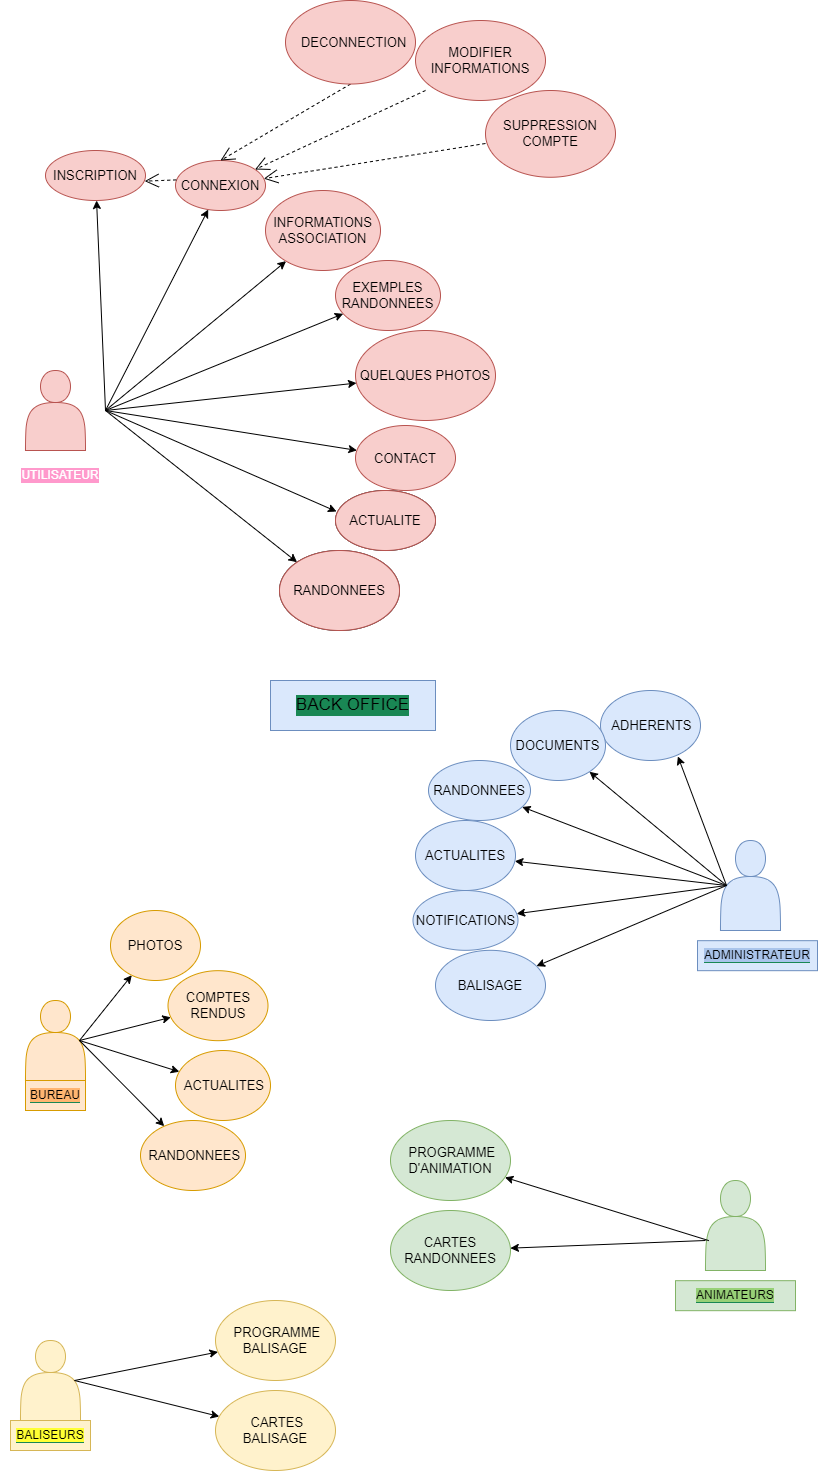

The diagram above was exported from draw.io. Its source (the exported page's mxGraphModel, read from the mxfile embedded in the PNG):
<mxGraphModel dx="868" dy="553" grid="1" gridSize="10" guides="1" tooltips="1" connect="1" arrows="1" fold="1" page="1" pageScale="1" pageWidth="827" pageHeight="1169" math="0" shadow="0">
  <root>
    <mxCell id="0" />
    <mxCell id="1" parent="0" />
    <mxCell id="qhYE-qNGlUP_oM9BlYQm-1" value="" style="shape=actor;whiteSpace=wrap;html=1;fillColor=#f8cecc;strokeColor=#b85450;" parent="1" vertex="1">
      <mxGeometry x="35" y="410" width="60" height="80" as="geometry" />
    </mxCell>
    <mxCell id="qhYE-qNGlUP_oM9BlYQm-2" value="" style="shape=actor;whiteSpace=wrap;html=1;fillColor=#dae8fc;strokeColor=#6c8ebf;" parent="1" vertex="1">
      <mxGeometry x="730" y="880" width="60" height="90" as="geometry" />
    </mxCell>
    <mxCell id="qhYE-qNGlUP_oM9BlYQm-3" value="" style="endArrow=classic;html=1;rounded=0;" parent="1" target="qhYE-qNGlUP_oM9BlYQm-4" edge="1">
      <mxGeometry width="50" height="50" relative="1" as="geometry">
        <mxPoint x="115" y="450" as="sourcePoint" />
        <mxPoint x="255" y="330" as="targetPoint" />
      </mxGeometry>
    </mxCell>
    <mxCell id="qhYE-qNGlUP_oM9BlYQm-4" value="INSCRIPTION" style="ellipse;whiteSpace=wrap;html=1;fontSize=13;fillColor=#f8cecc;strokeColor=#b85450;" parent="1" vertex="1">
      <mxGeometry x="55" y="190" width="100" height="50" as="geometry" />
    </mxCell>
    <mxCell id="qhYE-qNGlUP_oM9BlYQm-5" value="" style="endArrow=classic;html=1;rounded=0;" parent="1" target="qhYE-qNGlUP_oM9BlYQm-6" edge="1">
      <mxGeometry width="50" height="50" relative="1" as="geometry">
        <mxPoint x="115" y="450" as="sourcePoint" />
        <mxPoint x="434" y="420" as="targetPoint" />
      </mxGeometry>
    </mxCell>
    <mxCell id="qhYE-qNGlUP_oM9BlYQm-6" value="CONNEXION" style="ellipse;whiteSpace=wrap;html=1;fontSize=13;fillColor=#f8cecc;strokeColor=#b85450;" parent="1" vertex="1">
      <mxGeometry x="185" y="200" width="90" height="50" as="geometry" />
    </mxCell>
    <mxCell id="qhYE-qNGlUP_oM9BlYQm-7" value="" style="endArrow=classic;html=1;rounded=0;" parent="1" target="qhYE-qNGlUP_oM9BlYQm-8" edge="1">
      <mxGeometry width="50" height="50" relative="1" as="geometry">
        <mxPoint x="115" y="450" as="sourcePoint" />
        <mxPoint x="395" y="410" as="targetPoint" />
      </mxGeometry>
    </mxCell>
    <mxCell id="qhYE-qNGlUP_oM9BlYQm-8" value="INFORMATIONS ASSOCIATION" style="ellipse;whiteSpace=wrap;html=1;fontSize=13;fillColor=#f8cecc;strokeColor=#b85450;" parent="1" vertex="1">
      <mxGeometry x="275" y="230" width="115" height="80" as="geometry" />
    </mxCell>
    <mxCell id="qhYE-qNGlUP_oM9BlYQm-11" value="" style="endArrow=classic;html=1;rounded=0;" parent="1" target="qhYE-qNGlUP_oM9BlYQm-12" edge="1">
      <mxGeometry width="50" height="50" relative="1" as="geometry">
        <mxPoint x="115" y="450" as="sourcePoint" />
        <mxPoint x="445" y="520" as="targetPoint" />
      </mxGeometry>
    </mxCell>
    <mxCell id="qhYE-qNGlUP_oM9BlYQm-12" value="EXEMPLES RANDONNEES" style="ellipse;whiteSpace=wrap;html=1;fontSize=13;fillColor=#f8cecc;strokeColor=#b85450;" parent="1" vertex="1">
      <mxGeometry x="345" y="300" width="105" height="70" as="geometry" />
    </mxCell>
    <mxCell id="qhYE-qNGlUP_oM9BlYQm-13" value="" style="endArrow=classic;html=1;rounded=0;" parent="1" target="qhYE-qNGlUP_oM9BlYQm-14" edge="1">
      <mxGeometry width="50" height="50" relative="1" as="geometry">
        <mxPoint x="115" y="450" as="sourcePoint" />
        <mxPoint x="624" y="610" as="targetPoint" />
      </mxGeometry>
    </mxCell>
    <mxCell id="qhYE-qNGlUP_oM9BlYQm-14" value="QUELQUES PHOTOS" style="ellipse;whiteSpace=wrap;html=1;fontSize=13;fillColor=#f8cecc;strokeColor=#b85450;" parent="1" vertex="1">
      <mxGeometry x="365" y="370" width="140" height="90" as="geometry" />
    </mxCell>
    <mxCell id="qhYE-qNGlUP_oM9BlYQm-15" value="" style="endArrow=classic;html=1;rounded=0;" parent="1" target="qhYE-qNGlUP_oM9BlYQm-16" edge="1">
      <mxGeometry width="50" height="50" relative="1" as="geometry">
        <mxPoint x="115" y="450" as="sourcePoint" />
        <mxPoint x="585" y="600" as="targetPoint" />
      </mxGeometry>
    </mxCell>
    <mxCell id="qhYE-qNGlUP_oM9BlYQm-16" value="CONTACT" style="ellipse;whiteSpace=wrap;html=1;fontSize=13;fillColor=#f8cecc;strokeColor=#b85450;" parent="1" vertex="1">
      <mxGeometry x="365" y="465" width="100" height="65" as="geometry" />
    </mxCell>
    <mxCell id="qhYE-qNGlUP_oM9BlYQm-20" value="Use" style="endArrow=open;endSize=12;dashed=1;html=1;rounded=0;exitX=0.008;exitY=0.388;exitDx=0;exitDy=0;exitPerimeter=0;entryX=0.992;entryY=0.613;entryDx=0;entryDy=0;entryPerimeter=0;fontColor=none;noLabel=1;" parent="1" source="qhYE-qNGlUP_oM9BlYQm-6" target="qhYE-qNGlUP_oM9BlYQm-4" edge="1">
      <mxGeometry width="160" relative="1" as="geometry">
        <mxPoint x="295" y="340" as="sourcePoint" />
        <mxPoint x="455" y="340" as="targetPoint" />
      </mxGeometry>
    </mxCell>
    <mxCell id="qhYE-qNGlUP_oM9BlYQm-21" value="Use" style="endArrow=open;endSize=12;dashed=1;rounded=0;fontColor=none;html=1;noLabel=1;" parent="1" target="qhYE-qNGlUP_oM9BlYQm-6" edge="1">
      <mxGeometry width="160" relative="1" as="geometry">
        <mxPoint x="435" y="130" as="sourcePoint" />
        <mxPoint x="455" y="340" as="targetPoint" />
      </mxGeometry>
    </mxCell>
    <mxCell id="qhYE-qNGlUP_oM9BlYQm-22" value="&lt;font style=&quot;font-size: 13px;&quot;&gt;MODIFIER INFORMATIONS&lt;/font&gt;" style="ellipse;whiteSpace=wrap;html=1;fillColor=#f8cecc;strokeColor=#b85450;fontSize=13;" parent="1" vertex="1">
      <mxGeometry x="425" y="60" width="130" height="80" as="geometry" />
    </mxCell>
    <mxCell id="qhYE-qNGlUP_oM9BlYQm-25" value="&lt;font style=&quot;font-size: 13px;&quot;&gt;SUPPRESSION COMPTE&lt;/font&gt;" style="ellipse;whiteSpace=wrap;html=1;fillColor=#f8cecc;strokeColor=#b85450;fontSize=13;" parent="1" vertex="1">
      <mxGeometry x="495" y="130" width="130" height="86.77" as="geometry" />
    </mxCell>
    <mxCell id="qhYE-qNGlUP_oM9BlYQm-26" value="Use" style="endArrow=open;endSize=12;dashed=1;rounded=0;fontColor=none;html=1;noLabel=1;entryX=0.5;entryY=0;entryDx=0;entryDy=0;exitX=0.5;exitY=1;exitDx=0;exitDy=0;" parent="1" source="qhYE-qNGlUP_oM9BlYQm-27" target="qhYE-qNGlUP_oM9BlYQm-6" edge="1">
      <mxGeometry width="160" relative="1" as="geometry">
        <mxPoint x="315" y="113.54000000000002" as="sourcePoint" />
        <mxPoint x="248.63515791474993" y="216.7741987992781" as="targetPoint" />
      </mxGeometry>
    </mxCell>
    <mxCell id="qhYE-qNGlUP_oM9BlYQm-27" value="&lt;font style=&quot;font-size: 13px;&quot;&gt;&amp;nbsp; DECONNECTION&lt;/font&gt;" style="ellipse;whiteSpace=wrap;html=1;fillColor=#f8cecc;strokeColor=#b85450;fontSize=13;" parent="1" vertex="1">
      <mxGeometry x="295" y="40" width="130" height="83.54" as="geometry" />
    </mxCell>
    <mxCell id="qhYE-qNGlUP_oM9BlYQm-28" value="Use" style="endArrow=open;endSize=12;dashed=1;rounded=0;fontColor=none;html=1;noLabel=1;" parent="1" target="qhYE-qNGlUP_oM9BlYQm-6" edge="1">
      <mxGeometry width="160" relative="1" as="geometry">
        <mxPoint x="495" y="183" as="sourcePoint" />
        <mxPoint x="428.6351579147499" y="286.23419879927815" as="targetPoint" />
      </mxGeometry>
    </mxCell>
    <mxCell id="qhYE-qNGlUP_oM9BlYQm-32" value="ACUALITE" style="ellipse;whiteSpace=wrap;html=1;fontSize=10;fontColor=none;" parent="1" vertex="1">
      <mxGeometry x="345" y="530" width="100" height="60" as="geometry" />
    </mxCell>
    <mxCell id="qhYE-qNGlUP_oM9BlYQm-34" value="" style="endArrow=classic;html=1;rounded=0;entryX=0.01;entryY=0.35;entryDx=0;entryDy=0;entryPerimeter=0;" parent="1" target="qhYE-qNGlUP_oM9BlYQm-32" edge="1">
      <mxGeometry width="50" height="50" relative="1" as="geometry">
        <mxPoint x="115" y="450" as="sourcePoint" />
        <mxPoint x="376.39197115434195" y="499.88474214751363" as="targetPoint" />
      </mxGeometry>
    </mxCell>
    <mxCell id="qhYE-qNGlUP_oM9BlYQm-35" value="RANDONNEES" style="ellipse;whiteSpace=wrap;html=1;fontSize=10;fontColor=none;" parent="1" vertex="1">
      <mxGeometry x="289" y="590" width="120" height="80" as="geometry" />
    </mxCell>
    <mxCell id="qhYE-qNGlUP_oM9BlYQm-36" value="" style="endArrow=classic;html=1;rounded=0;fontSize=10;fontColor=none;entryX=0;entryY=0;entryDx=0;entryDy=0;" parent="1" target="qhYE-qNGlUP_oM9BlYQm-35" edge="1">
      <mxGeometry width="50" height="50" relative="1" as="geometry">
        <mxPoint x="115" y="450" as="sourcePoint" />
        <mxPoint x="395" y="470" as="targetPoint" />
      </mxGeometry>
    </mxCell>
    <mxCell id="qhYE-qNGlUP_oM9BlYQm-66" value="&lt;span style=&quot;background-color: rgb(169, 196, 235);&quot;&gt;ADMINISTRATEUR&lt;/span&gt;" style="text;html=1;strokeColor=#6c8ebf;fillColor=#dae8fc;align=center;verticalAlign=middle;whiteSpace=wrap;rounded=0;labelBackgroundColor=#198754;fontSize=12;" parent="1" vertex="1">
      <mxGeometry x="707" y="980.18" width="120" height="30" as="geometry" />
    </mxCell>
    <mxCell id="qhYE-qNGlUP_oM9BlYQm-85" value="" style="endArrow=classic;html=1;rounded=0;fontSize=12;fontColor=#FFFFFF;entryX=0.774;entryY=0.942;entryDx=0;entryDy=0;entryPerimeter=0;exitX=0.1;exitY=0.5;exitDx=0;exitDy=0;exitPerimeter=0;" parent="1" source="qhYE-qNGlUP_oM9BlYQm-2" target="qhYE-qNGlUP_oM9BlYQm-108" edge="1">
      <mxGeometry width="50" height="50" relative="1" as="geometry">
        <mxPoint x="730" y="900" as="sourcePoint" />
        <mxPoint x="520" y="800" as="targetPoint" />
      </mxGeometry>
    </mxCell>
    <mxCell id="qhYE-qNGlUP_oM9BlYQm-86" value="" style="endArrow=classic;html=1;rounded=0;fontSize=12;fontColor=#FFFFFF;exitX=0.1;exitY=0.5;exitDx=0;exitDy=0;exitPerimeter=0;" parent="1" source="qhYE-qNGlUP_oM9BlYQm-2" target="qhYE-qNGlUP_oM9BlYQm-110" edge="1">
      <mxGeometry width="50" height="50" relative="1" as="geometry">
        <mxPoint x="680" y="925" as="sourcePoint" />
        <mxPoint x="470" y="910" as="targetPoint" />
      </mxGeometry>
    </mxCell>
    <mxCell id="qhYE-qNGlUP_oM9BlYQm-87" value="" style="endArrow=classic;html=1;rounded=0;fontSize=12;fontColor=#FFFFFF;exitX=0.1;exitY=0.5;exitDx=0;exitDy=0;exitPerimeter=0;" parent="1" source="qhYE-qNGlUP_oM9BlYQm-2" target="qhYE-qNGlUP_oM9BlYQm-109" edge="1">
      <mxGeometry width="50" height="50" relative="1" as="geometry">
        <mxPoint x="690" y="900" as="sourcePoint" />
        <mxPoint x="480" y="860" as="targetPoint" />
      </mxGeometry>
    </mxCell>
    <mxCell id="qhYE-qNGlUP_oM9BlYQm-88" value="" style="endArrow=classic;html=1;rounded=0;fontSize=12;fontColor=#FFFFFF;exitX=0.1;exitY=0.5;exitDx=0;exitDy=0;exitPerimeter=0;" parent="1" source="qhYE-qNGlUP_oM9BlYQm-2" target="qhYE-qNGlUP_oM9BlYQm-111" edge="1">
      <mxGeometry width="50" height="50" relative="1" as="geometry">
        <mxPoint x="700" y="960" as="sourcePoint" />
        <mxPoint x="460" y="970" as="targetPoint" />
      </mxGeometry>
    </mxCell>
    <mxCell id="qhYE-qNGlUP_oM9BlYQm-89" value="" style="shape=actor;whiteSpace=wrap;html=1;fillColor=#ffe6cc;strokeColor=#d79b00;" parent="1" vertex="1">
      <mxGeometry x="35" y="1040" width="60" height="80" as="geometry" />
    </mxCell>
    <mxCell id="qhYE-qNGlUP_oM9BlYQm-90" value="&lt;span style=&quot;background-color: rgb(255, 181, 112);&quot;&gt;BUREAU&lt;/span&gt;" style="text;html=1;strokeColor=#d79b00;fillColor=#ffe6cc;align=center;verticalAlign=middle;whiteSpace=wrap;rounded=0;fontSize=12;labelBackgroundColor=#198754;" parent="1" vertex="1">
      <mxGeometry x="35" y="1120" width="60" height="30" as="geometry" />
    </mxCell>
    <mxCell id="qhYE-qNGlUP_oM9BlYQm-91" value="" style="endArrow=classic;html=1;rounded=0;fontSize=12;fontColor=#FFFFFF;exitX=0.9;exitY=0.5;exitDx=0;exitDy=0;exitPerimeter=0;" parent="1" source="qhYE-qNGlUP_oM9BlYQm-89" target="qhYE-qNGlUP_oM9BlYQm-118" edge="1">
      <mxGeometry width="50" height="50" relative="1" as="geometry">
        <mxPoint x="360" y="1130" as="sourcePoint" />
        <mxPoint x="200" y="1000" as="targetPoint" />
      </mxGeometry>
    </mxCell>
    <mxCell id="qhYE-qNGlUP_oM9BlYQm-92" value="" style="endArrow=classic;html=1;rounded=0;fontSize=12;fontColor=#FFFFFF;exitX=0.9;exitY=0.5;exitDx=0;exitDy=0;exitPerimeter=0;" parent="1" source="qhYE-qNGlUP_oM9BlYQm-89" target="qhYE-qNGlUP_oM9BlYQm-119" edge="1">
      <mxGeometry width="50" height="50" relative="1" as="geometry">
        <mxPoint x="99" y="1090" as="sourcePoint" />
        <mxPoint x="220" y="1040" as="targetPoint" />
      </mxGeometry>
    </mxCell>
    <mxCell id="qhYE-qNGlUP_oM9BlYQm-93" value="" style="endArrow=classic;html=1;rounded=0;fontSize=12;fontColor=#FFFFFF;exitX=0.9;exitY=0.5;exitDx=0;exitDy=0;exitPerimeter=0;" parent="1" source="qhYE-qNGlUP_oM9BlYQm-89" target="qhYE-qNGlUP_oM9BlYQm-120" edge="1">
      <mxGeometry width="50" height="50" relative="1" as="geometry">
        <mxPoint x="109" y="1100" as="sourcePoint" />
        <mxPoint x="250" y="1080" as="targetPoint" />
      </mxGeometry>
    </mxCell>
    <mxCell id="qhYE-qNGlUP_oM9BlYQm-94" value="" style="endArrow=classic;html=1;rounded=0;fontSize=12;fontColor=#FFFFFF;exitX=0.9;exitY=0.5;exitDx=0;exitDy=0;exitPerimeter=0;" parent="1" source="qhYE-qNGlUP_oM9BlYQm-89" target="qhYE-qNGlUP_oM9BlYQm-121" edge="1">
      <mxGeometry width="50" height="50" relative="1" as="geometry">
        <mxPoint x="119" y="1110" as="sourcePoint" />
        <mxPoint x="240" y="1120" as="targetPoint" />
      </mxGeometry>
    </mxCell>
    <mxCell id="qhYE-qNGlUP_oM9BlYQm-95" value="" style="shape=actor;whiteSpace=wrap;html=1;fillColor=#d5e8d4;strokeColor=#82b366;" parent="1" vertex="1">
      <mxGeometry x="715" y="1220" width="60" height="90" as="geometry" />
    </mxCell>
    <mxCell id="qhYE-qNGlUP_oM9BlYQm-96" value="&lt;span style=&quot;background-color: rgb(151, 208, 119);&quot;&gt;ANIMATEURS&lt;/span&gt;" style="text;html=1;strokeColor=#82b366;fillColor=#d5e8d4;align=center;verticalAlign=middle;whiteSpace=wrap;rounded=0;labelBackgroundColor=#198754;fontSize=12;" parent="1" vertex="1">
      <mxGeometry x="685" y="1320.1799999999998" width="120" height="30" as="geometry" />
    </mxCell>
    <mxCell id="qhYE-qNGlUP_oM9BlYQm-97" value="" style="endArrow=classic;html=1;rounded=0;fontSize=12;fontColor=#FFFFFF;exitX=0.056;exitY=0.668;exitDx=0;exitDy=0;exitPerimeter=0;" parent="1" source="qhYE-qNGlUP_oM9BlYQm-95" target="qhYE-qNGlUP_oM9BlYQm-117" edge="1">
      <mxGeometry width="50" height="50" relative="1" as="geometry">
        <mxPoint x="285" y="1330" as="sourcePoint" />
        <mxPoint x="480" y="1210" as="targetPoint" />
      </mxGeometry>
    </mxCell>
    <mxCell id="qhYE-qNGlUP_oM9BlYQm-99" value="" style="endArrow=classic;html=1;rounded=0;fontSize=12;fontColor=#FFFFFF;" parent="1" target="qhYE-qNGlUP_oM9BlYQm-116" edge="1">
      <mxGeometry width="50" height="50" relative="1" as="geometry">
        <mxPoint x="715" y="1280" as="sourcePoint" />
        <mxPoint x="465" y="1200" as="targetPoint" />
      </mxGeometry>
    </mxCell>
    <mxCell id="qhYE-qNGlUP_oM9BlYQm-101" value="" style="shape=actor;whiteSpace=wrap;html=1;fillColor=#fff2cc;strokeColor=#d6b656;" parent="1" vertex="1">
      <mxGeometry x="30" y="1380" width="60" height="80" as="geometry" />
    </mxCell>
    <mxCell id="qhYE-qNGlUP_oM9BlYQm-102" value="&lt;span style=&quot;background-color: rgb(255, 255, 51);&quot;&gt;BALISEURS&lt;/span&gt;" style="text;html=1;strokeColor=#d6b656;fillColor=#fff2cc;align=center;verticalAlign=middle;whiteSpace=wrap;rounded=0;fontSize=12;labelBackgroundColor=#198754;" parent="1" vertex="1">
      <mxGeometry x="20" y="1460" width="80" height="30" as="geometry" />
    </mxCell>
    <mxCell id="qhYE-qNGlUP_oM9BlYQm-103" value="" style="endArrow=classic;html=1;rounded=0;fontSize=12;fontColor=#FFFFFF;exitX=0.9;exitY=0.5;exitDx=0;exitDy=0;exitPerimeter=0;" parent="1" source="qhYE-qNGlUP_oM9BlYQm-101" target="qhYE-qNGlUP_oM9BlYQm-115" edge="1">
      <mxGeometry width="50" height="50" relative="1" as="geometry">
        <mxPoint x="355" y="1470" as="sourcePoint" />
        <mxPoint x="195" y="1340" as="targetPoint" />
      </mxGeometry>
    </mxCell>
    <mxCell id="qhYE-qNGlUP_oM9BlYQm-104" value="" style="endArrow=classic;html=1;rounded=0;fontSize=12;fontColor=#FFFFFF;exitX=0.9;exitY=0.5;exitDx=0;exitDy=0;exitPerimeter=0;" parent="1" source="qhYE-qNGlUP_oM9BlYQm-101" target="qhYE-qNGlUP_oM9BlYQm-114" edge="1">
      <mxGeometry width="50" height="50" relative="1" as="geometry">
        <mxPoint x="94" y="1430" as="sourcePoint" />
        <mxPoint x="235" y="1370" as="targetPoint" />
      </mxGeometry>
    </mxCell>
    <mxCell id="qhYE-qNGlUP_oM9BlYQm-107" value="&lt;font style=&quot;font-size: 17px;&quot;&gt;BACK OFFICE&lt;/font&gt;" style="text;html=1;strokeColor=#6c8ebf;fillColor=#dae8fc;align=center;verticalAlign=middle;whiteSpace=wrap;rounded=0;labelBackgroundColor=#198754;fontSize=12;" parent="1" vertex="1">
      <mxGeometry x="280" y="720" width="165" height="50" as="geometry" />
    </mxCell>
    <mxCell id="qhYE-qNGlUP_oM9BlYQm-108" value="&lt;span style=&quot;font-size: 13px;&quot;&gt;&lt;font color=&quot;#000000&quot; style=&quot;font-size: 13px;&quot;&gt;&amp;nbsp;ADHERENTS&lt;/font&gt;&lt;/span&gt;" style="ellipse;whiteSpace=wrap;html=1;labelBackgroundColor=none;fontSize=13;fillColor=#dae8fc;strokeColor=#6c8ebf;" parent="1" vertex="1">
      <mxGeometry x="610" y="730" width="100" height="70" as="geometry" />
    </mxCell>
    <mxCell id="qhYE-qNGlUP_oM9BlYQm-109" value="DOCUMENTS" style="ellipse;whiteSpace=wrap;html=1;labelBackgroundColor=none;fontSize=13;fillColor=#dae8fc;strokeColor=#6c8ebf;" parent="1" vertex="1">
      <mxGeometry x="520" y="750" width="95" height="70" as="geometry" />
    </mxCell>
    <mxCell id="qhYE-qNGlUP_oM9BlYQm-110" value="RANDONNEES" style="ellipse;whiteSpace=wrap;html=1;labelBackgroundColor=none;fontSize=13;fillColor=#dae8fc;strokeColor=#6c8ebf;" parent="1" vertex="1">
      <mxGeometry x="438" y="800" width="102" height="60" as="geometry" />
    </mxCell>
    <mxCell id="qhYE-qNGlUP_oM9BlYQm-111" value="ACTUALITES" style="ellipse;whiteSpace=wrap;html=1;labelBackgroundColor=none;fontSize=13;fillColor=#dae8fc;strokeColor=#6c8ebf;" parent="1" vertex="1">
      <mxGeometry x="425" y="860" width="100" height="70" as="geometry" />
    </mxCell>
    <mxCell id="qhYE-qNGlUP_oM9BlYQm-112" value="" style="endArrow=classic;html=1;rounded=0;fontSize=17;fontColor=#000000;exitX=0.1;exitY=0.5;exitDx=0;exitDy=0;exitPerimeter=0;" parent="1" source="qhYE-qNGlUP_oM9BlYQm-2" target="qhYE-qNGlUP_oM9BlYQm-113" edge="1">
      <mxGeometry width="50" height="50" relative="1" as="geometry">
        <mxPoint x="360" y="990" as="sourcePoint" />
        <mxPoint x="530" y="980" as="targetPoint" />
      </mxGeometry>
    </mxCell>
    <mxCell id="qhYE-qNGlUP_oM9BlYQm-113" value="&lt;font style=&quot;font-size: 13px;&quot;&gt;NOTIFICATIONS&lt;/font&gt;" style="ellipse;whiteSpace=wrap;html=1;labelBackgroundColor=none;fontSize=13;fillColor=#dae8fc;strokeColor=#6c8ebf;" parent="1" vertex="1">
      <mxGeometry x="422.5" y="930" width="105" height="59.82" as="geometry" />
    </mxCell>
    <mxCell id="qhYE-qNGlUP_oM9BlYQm-114" value="&amp;nbsp;CARTES BALISAGE" style="ellipse;whiteSpace=wrap;html=1;labelBackgroundColor=none;fontSize=13;fillColor=#fff2cc;strokeColor=#d6b656;" parent="1" vertex="1">
      <mxGeometry x="225" y="1430" width="120" height="80" as="geometry" />
    </mxCell>
    <mxCell id="qhYE-qNGlUP_oM9BlYQm-115" value="&amp;nbsp;PROGRAMME BALISAGE" style="ellipse;whiteSpace=wrap;html=1;labelBackgroundColor=none;fontSize=13;fillColor=#fff2cc;strokeColor=#d6b656;" parent="1" vertex="1">
      <mxGeometry x="225" y="1340" width="120" height="80" as="geometry" />
    </mxCell>
    <mxCell id="qhYE-qNGlUP_oM9BlYQm-116" value="CARTES RANDONNEES" style="ellipse;whiteSpace=wrap;html=1;labelBackgroundColor=none;fontSize=13;fillColor=#d5e8d4;strokeColor=#82b366;" parent="1" vertex="1">
      <mxGeometry x="400" y="1250" width="120" height="80" as="geometry" />
    </mxCell>
    <mxCell id="qhYE-qNGlUP_oM9BlYQm-117" value="&amp;nbsp;PROGRAMME D'ANIMATION" style="ellipse;whiteSpace=wrap;html=1;labelBackgroundColor=none;fontSize=13;fillColor=#d5e8d4;strokeColor=#82b366;" parent="1" vertex="1">
      <mxGeometry x="400" y="1160" width="120" height="80" as="geometry" />
    </mxCell>
    <mxCell id="qhYE-qNGlUP_oM9BlYQm-118" value="PHOTOS" style="ellipse;whiteSpace=wrap;html=1;labelBackgroundColor=none;fontSize=13;fillColor=#ffe6cc;strokeColor=#d79b00;" parent="1" vertex="1">
      <mxGeometry x="120" y="950" width="90" height="70" as="geometry" />
    </mxCell>
    <mxCell id="qhYE-qNGlUP_oM9BlYQm-119" value="COMPTES RENDUS" style="ellipse;whiteSpace=wrap;html=1;labelBackgroundColor=none;fontSize=13;fillColor=#ffe6cc;strokeColor=#d79b00;" parent="1" vertex="1">
      <mxGeometry x="177.5" y="1010.18" width="100" height="70" as="geometry" />
    </mxCell>
    <mxCell id="qhYE-qNGlUP_oM9BlYQm-120" value="&amp;nbsp;ACTUALITES" style="ellipse;whiteSpace=wrap;html=1;labelBackgroundColor=none;fontSize=13;fillColor=#ffe6cc;strokeColor=#d79b00;" parent="1" vertex="1">
      <mxGeometry x="185" y="1090" width="95" height="70" as="geometry" />
    </mxCell>
    <mxCell id="qhYE-qNGlUP_oM9BlYQm-121" value="&amp;nbsp;RANDONNEES" style="ellipse;whiteSpace=wrap;html=1;labelBackgroundColor=none;fontSize=13;fillColor=#ffe6cc;strokeColor=#d79b00;" parent="1" vertex="1">
      <mxGeometry x="150" y="1160" width="105" height="70" as="geometry" />
    </mxCell>
    <mxCell id="qhYE-qNGlUP_oM9BlYQm-122" value="" style="endArrow=classic;html=1;rounded=0;fontSize=10;fontColor=#000000;exitX=0.1;exitY=0.5;exitDx=0;exitDy=0;exitPerimeter=0;" parent="1" source="qhYE-qNGlUP_oM9BlYQm-2" target="qhYE-qNGlUP_oM9BlYQm-123" edge="1">
      <mxGeometry width="50" height="50" relative="1" as="geometry">
        <mxPoint x="360" y="940" as="sourcePoint" />
        <mxPoint x="540" y="990" as="targetPoint" />
      </mxGeometry>
    </mxCell>
    <mxCell id="qhYE-qNGlUP_oM9BlYQm-123" value="BALISAGE" style="ellipse;whiteSpace=wrap;html=1;labelBackgroundColor=none;fontSize=13;fillColor=#dae8fc;strokeColor=#6c8ebf;" parent="1" vertex="1">
      <mxGeometry x="445" y="989.82" width="110" height="70.18" as="geometry" />
    </mxCell>
    <mxCell id="AM_cFR1zoGIWxrnk5m_i-1" value="RANDONNEES" style="ellipse;whiteSpace=wrap;html=1;fontSize=13;fillColor=#f8cecc;strokeColor=#b85450;" vertex="1" parent="1">
      <mxGeometry x="289" y="590" width="120" height="80" as="geometry" />
    </mxCell>
    <mxCell id="AM_cFR1zoGIWxrnk5m_i-2" value="ACTUALITE" style="ellipse;whiteSpace=wrap;html=1;fontSize=13;fillColor=#f8cecc;strokeColor=#b85450;" vertex="1" parent="1">
      <mxGeometry x="345" y="530" width="100" height="60" as="geometry" />
    </mxCell>
    <mxCell id="AM_cFR1zoGIWxrnk5m_i-3" value="UTILISATEUR" style="text;html=1;strokeColor=none;fillColor=none;align=center;verticalAlign=middle;whiteSpace=wrap;rounded=0;labelBackgroundColor=#FF99CC;fontSize=12;fontColor=#FFFFFF;" vertex="1" parent="1">
      <mxGeometry x="10" y="499.99999999999994" width="120" height="30" as="geometry" />
    </mxCell>
  </root>
</mxGraphModel>